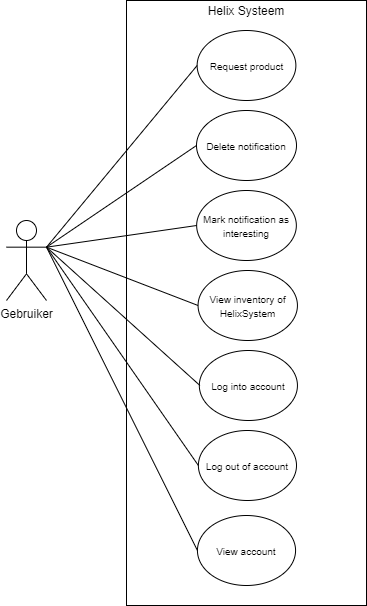

The diagram above was exported from draw.io. Its source (the exported page's mxGraphModel, read from the mxfile embedded in the PNG):
<mxGraphModel dx="813" dy="470" grid="1" gridSize="10" guides="1" tooltips="1" connect="1" arrows="1" fold="1" page="1" pageScale="1" pageWidth="827" pageHeight="1169" math="0" shadow="0">
  <root>
    <mxCell id="0" />
    <mxCell id="1" parent="0" />
    <mxCell id="N6w0ekK8oLdL4XxAFmHg-19" value="Gebruiker" style="shape=umlActor;verticalLabelPosition=bottom;labelBackgroundColor=#ffffff;verticalAlign=top;html=1;outlineConnect=0;" parent="1" vertex="1">
      <mxGeometry x="170" y="285" width="40" height="80" as="geometry" />
    </mxCell>
    <mxCell id="N6w0ekK8oLdL4XxAFmHg-20" value="" style="rounded=0;whiteSpace=wrap;html=1;fillColor=none;" parent="1" vertex="1">
      <mxGeometry x="290" y="65" width="240" height="605" as="geometry" />
    </mxCell>
    <mxCell id="N6w0ekK8oLdL4XxAFmHg-21" value="&lt;font style=&quot;font-size: 12px&quot;&gt;Helix Systeem&lt;/font&gt;" style="text;html=1;strokeColor=none;fillColor=none;align=center;verticalAlign=middle;whiteSpace=wrap;rounded=0;" parent="1" vertex="1">
      <mxGeometry x="315" y="65" width="190" height="20" as="geometry" />
    </mxCell>
    <mxCell id="N6w0ekK8oLdL4XxAFmHg-22" value="&lt;font size=&quot;1&quot;&gt;Request product&lt;/font&gt;" style="ellipse;whiteSpace=wrap;html=1;fillColor=none;" parent="1" vertex="1">
      <mxGeometry x="360.63" y="95" width="98.75" height="70" as="geometry" />
    </mxCell>
    <mxCell id="N6w0ekK8oLdL4XxAFmHg-23" value="" style="endArrow=none;html=1;strokeColor=#000000;exitX=1;exitY=0.3333333333333333;exitDx=0;exitDy=0;exitPerimeter=0;entryX=0;entryY=0.5;entryDx=0;entryDy=0;" parent="1" source="N6w0ekK8oLdL4XxAFmHg-19" target="N6w0ekK8oLdL4XxAFmHg-22" edge="1">
      <mxGeometry width="50" height="50" relative="1" as="geometry">
        <mxPoint x="370" y="415" as="sourcePoint" />
        <mxPoint x="420" y="365" as="targetPoint" />
      </mxGeometry>
    </mxCell>
    <mxCell id="N6w0ekK8oLdL4XxAFmHg-24" value="&lt;font size=&quot;1&quot;&gt;Delete notification&lt;/font&gt;" style="ellipse;whiteSpace=wrap;html=1;fillColor=none;" parent="1" vertex="1">
      <mxGeometry x="360" y="175" width="100" height="70" as="geometry" />
    </mxCell>
    <mxCell id="N6w0ekK8oLdL4XxAFmHg-25" value="&lt;font size=&quot;1&quot;&gt;Mark notification as interesting&lt;br&gt;&lt;/font&gt;" style="ellipse;whiteSpace=wrap;html=1;fillColor=none;" parent="1" vertex="1">
      <mxGeometry x="360.15999999999997" y="255" width="99.69" height="70" as="geometry" />
    </mxCell>
    <mxCell id="N6w0ekK8oLdL4XxAFmHg-27" value="&lt;font size=&quot;1&quot;&gt;View inventory of HelixSystem&lt;br&gt;&lt;/font&gt;" style="ellipse;whiteSpace=wrap;html=1;fillColor=none;" parent="1" vertex="1">
      <mxGeometry x="361.56999999999994" y="335" width="99.37" height="70" as="geometry" />
    </mxCell>
    <mxCell id="N6w0ekK8oLdL4XxAFmHg-29" value="" style="endArrow=none;html=1;strokeColor=#000000;exitX=1;exitY=0.3333333333333333;exitDx=0;exitDy=0;exitPerimeter=0;entryX=0;entryY=0.5;entryDx=0;entryDy=0;" parent="1" source="N6w0ekK8oLdL4XxAFmHg-19" target="N6w0ekK8oLdL4XxAFmHg-24" edge="1">
      <mxGeometry width="50" height="50" relative="1" as="geometry">
        <mxPoint x="370" y="335" as="sourcePoint" />
        <mxPoint x="420" y="285" as="targetPoint" />
      </mxGeometry>
    </mxCell>
    <mxCell id="N6w0ekK8oLdL4XxAFmHg-30" value="" style="endArrow=none;html=1;strokeColor=#000000;exitX=1;exitY=0.3333333333333333;exitDx=0;exitDy=0;exitPerimeter=0;entryX=0;entryY=0.5;entryDx=0;entryDy=0;" parent="1" source="N6w0ekK8oLdL4XxAFmHg-19" target="N6w0ekK8oLdL4XxAFmHg-25" edge="1">
      <mxGeometry width="50" height="50" relative="1" as="geometry">
        <mxPoint x="200" y="455" as="sourcePoint" />
        <mxPoint x="250" y="405" as="targetPoint" />
      </mxGeometry>
    </mxCell>
    <mxCell id="N6w0ekK8oLdL4XxAFmHg-31" value="" style="endArrow=none;html=1;strokeColor=#000000;exitX=1;exitY=0.3333333333333333;exitDx=0;exitDy=0;exitPerimeter=0;entryX=0;entryY=0.5;entryDx=0;entryDy=0;" parent="1" source="N6w0ekK8oLdL4XxAFmHg-19" target="N6w0ekK8oLdL4XxAFmHg-27" edge="1">
      <mxGeometry width="50" height="50" relative="1" as="geometry">
        <mxPoint x="160" y="475" as="sourcePoint" />
        <mxPoint x="210" y="425" as="targetPoint" />
      </mxGeometry>
    </mxCell>
    <mxCell id="N6w0ekK8oLdL4XxAFmHg-32" value="" style="endArrow=none;html=1;strokeColor=#000000;entryX=0;entryY=0.5;entryDx=0;entryDy=0;exitX=1;exitY=0.3333333333333333;exitDx=0;exitDy=0;exitPerimeter=0;" parent="1" source="N6w0ekK8oLdL4XxAFmHg-19" edge="1">
      <mxGeometry width="50" height="50" relative="1" as="geometry">
        <mxPoint x="220" y="345" as="sourcePoint" />
        <mxPoint x="363.44000000000005" y="450" as="targetPoint" />
      </mxGeometry>
    </mxCell>
    <mxCell id="N6w0ekK8oLdL4XxAFmHg-37" value="&lt;font size=&quot;1&quot;&gt;Log out of account&lt;br&gt;&lt;/font&gt;" style="ellipse;whiteSpace=wrap;html=1;fillColor=none;" parent="1" vertex="1">
      <mxGeometry x="361.8800000000001" y="495" width="98.12" height="70" as="geometry" />
    </mxCell>
    <mxCell id="N6w0ekK8oLdL4XxAFmHg-38" value="&lt;font size=&quot;1&quot;&gt;Log into account&lt;br&gt;&lt;/font&gt;" style="ellipse;whiteSpace=wrap;html=1;fillColor=none;" parent="1" vertex="1">
      <mxGeometry x="362.82000000000016" y="415" width="98.12" height="70" as="geometry" />
    </mxCell>
    <mxCell id="N6w0ekK8oLdL4XxAFmHg-40" value="" style="endArrow=none;html=1;strokeColor=#000000;exitX=1;exitY=0.3333333333333333;exitDx=0;exitDy=0;exitPerimeter=0;entryX=0;entryY=0.5;entryDx=0;entryDy=0;" parent="1" source="N6w0ekK8oLdL4XxAFmHg-19" target="N6w0ekK8oLdL4XxAFmHg-37" edge="1">
      <mxGeometry width="50" height="50" relative="1" as="geometry">
        <mxPoint x="220" y="315" as="sourcePoint" />
        <mxPoint x="240" y="515" as="targetPoint" />
      </mxGeometry>
    </mxCell>
    <mxCell id="B6J72VmcmEWZy62Hy_uX-1" value="&lt;font size=&quot;1&quot;&gt;View account&lt;br&gt;&lt;/font&gt;" style="ellipse;whiteSpace=wrap;html=1;fillColor=none;" parent="1" vertex="1">
      <mxGeometry x="360.9400000000001" y="580" width="98.12" height="70" as="geometry" />
    </mxCell>
    <mxCell id="B6J72VmcmEWZy62Hy_uX-3" value="" style="endArrow=none;html=1;exitX=0;exitY=0.5;exitDx=0;exitDy=0;entryX=1;entryY=0.3333333333333333;entryDx=0;entryDy=0;entryPerimeter=0;" parent="1" source="B6J72VmcmEWZy62Hy_uX-1" target="N6w0ekK8oLdL4XxAFmHg-19" edge="1">
      <mxGeometry width="50" height="50" relative="1" as="geometry">
        <mxPoint x="210" y="630" as="sourcePoint" />
        <mxPoint x="260" y="580" as="targetPoint" />
      </mxGeometry>
    </mxCell>
  </root>
</mxGraphModel>